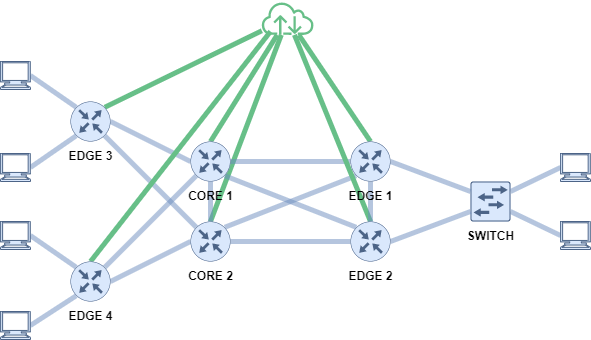

The diagram above was exported from draw.io. Its source (the exported page's mxGraphModel, read from the mxfile embedded in the PNG):
<mxGraphModel dx="989" dy="524" grid="1" gridSize="10" guides="1" tooltips="1" connect="1" arrows="1" fold="1" page="1" pageScale="1" pageWidth="850" pageHeight="1100" math="0" shadow="0">
  <root>
    <mxCell id="0" />
    <mxCell id="1" parent="0" />
    <mxCell id="_aXIJWlrsiqEmp8b6-wf-40" style="edgeStyle=none;rounded=0;orthogonalLoop=1;jettySize=auto;html=1;exitX=0.855;exitY=0.8555;exitDx=0;exitDy=0;exitPerimeter=0;entryX=0.145;entryY=0.145;entryDx=0;entryDy=0;entryPerimeter=0;strokeWidth=5;endArrow=none;endFill=0;fillColor=#dae8fc;strokeColor=#6c8ebf;opacity=50;" edge="1" parent="1" source="_aXIJWlrsiqEmp8b6-wf-1" target="_aXIJWlrsiqEmp8b6-wf-13">
      <mxGeometry relative="1" as="geometry" />
    </mxCell>
    <mxCell id="_aXIJWlrsiqEmp8b6-wf-46" style="edgeStyle=none;rounded=0;orthogonalLoop=1;jettySize=auto;html=1;exitX=0.8555;exitY=0.145;exitDx=0;exitDy=0;exitPerimeter=0;strokeColor=#67BF88;strokeWidth=5;endArrow=none;endFill=0;" edge="1" parent="1" source="_aXIJWlrsiqEmp8b6-wf-1" target="_aXIJWlrsiqEmp8b6-wf-3">
      <mxGeometry relative="1" as="geometry" />
    </mxCell>
    <mxCell id="_aXIJWlrsiqEmp8b6-wf-78" style="edgeStyle=none;rounded=0;orthogonalLoop=1;jettySize=auto;html=1;exitX=1;exitY=0.5;exitDx=0;exitDy=0;exitPerimeter=0;entryX=0;entryY=0.5;entryDx=0;entryDy=0;entryPerimeter=0;opacity=50;fillColor=#dae8fc;strokeColor=#6c8ebf;endArrow=none;endFill=0;strokeWidth=5;" edge="1" parent="1" source="_aXIJWlrsiqEmp8b6-wf-1" target="_aXIJWlrsiqEmp8b6-wf-16">
      <mxGeometry relative="1" as="geometry" />
    </mxCell>
    <mxCell id="_aXIJWlrsiqEmp8b6-wf-79" style="edgeStyle=none;rounded=0;orthogonalLoop=1;jettySize=auto;html=1;exitX=0.145;exitY=0.145;exitDx=0;exitDy=0;exitPerimeter=0;entryX=0.995;entryY=0.5;entryDx=0;entryDy=0;entryPerimeter=0;strokeWidth=5;endArrow=none;endFill=0;fillColor=#dae8fc;strokeColor=#6c8ebf;opacity=50;" edge="1" parent="1" source="_aXIJWlrsiqEmp8b6-wf-1" target="_aXIJWlrsiqEmp8b6-wf-4">
      <mxGeometry relative="1" as="geometry" />
    </mxCell>
    <mxCell id="_aXIJWlrsiqEmp8b6-wf-1" value="" style="sketch=0;points=[[0.5,0,0],[1,0.5,0],[0.5,1,0],[0,0.5,0],[0.145,0.145,0],[0.8555,0.145,0],[0.855,0.8555,0],[0.145,0.855,0]];verticalLabelPosition=bottom;html=1;verticalAlign=top;aspect=fixed;align=center;pointerEvents=1;shape=mxgraph.cisco19.rect;prIcon=router;fillColor=#dae8fc;strokeColor=#4C6487;" vertex="1" parent="1">
      <mxGeometry x="160" y="200" width="40" height="40" as="geometry" />
    </mxCell>
    <mxCell id="_aXIJWlrsiqEmp8b6-wf-44" style="edgeStyle=none;rounded=0;orthogonalLoop=1;jettySize=auto;html=1;exitX=1;exitY=0.25;exitDx=0;exitDy=0;exitPerimeter=0;entryX=0;entryY=0.5;entryDx=0;entryDy=0;entryPerimeter=0;strokeWidth=5;endArrow=none;endFill=0;fillColor=#dae8fc;strokeColor=#6c8ebf;opacity=50;" edge="1" parent="1" source="_aXIJWlrsiqEmp8b6-wf-2" target="_aXIJWlrsiqEmp8b6-wf-26">
      <mxGeometry relative="1" as="geometry" />
    </mxCell>
    <mxCell id="_aXIJWlrsiqEmp8b6-wf-45" style="edgeStyle=none;rounded=0;orthogonalLoop=1;jettySize=auto;html=1;exitX=1;exitY=0.75;exitDx=0;exitDy=0;exitPerimeter=0;entryX=0;entryY=0.5;entryDx=0;entryDy=0;entryPerimeter=0;strokeWidth=5;endArrow=none;endFill=0;fillColor=#dae8fc;strokeColor=#6c8ebf;opacity=50;" edge="1" parent="1" source="_aXIJWlrsiqEmp8b6-wf-2" target="_aXIJWlrsiqEmp8b6-wf-25">
      <mxGeometry relative="1" as="geometry" />
    </mxCell>
    <mxCell id="_aXIJWlrsiqEmp8b6-wf-2" value="" style="sketch=0;points=[[0.015,0.015,0],[0.985,0.015,0],[0.985,0.985,0],[0.015,0.985,0],[0.25,0,0],[0.5,0,0],[0.75,0,0],[1,0.25,0],[1,0.5,0],[1,0.75,0],[0.75,1,0],[0.5,1,0],[0.25,1,0],[0,0.75,0],[0,0.5,0],[0,0.25,0]];verticalLabelPosition=bottom;html=1;verticalAlign=top;aspect=fixed;align=center;pointerEvents=1;shape=mxgraph.cisco19.rect;prIcon=l2_switch;fillColor=#dae8fc;strokeColor=#4C6487;" vertex="1" parent="1">
      <mxGeometry x="560" y="280" width="40" height="40" as="geometry" />
    </mxCell>
    <mxCell id="_aXIJWlrsiqEmp8b6-wf-3" value="" style="sketch=0;outlineConnect=0;fontColor=#232F3E;gradientColor=none;fillColor=#67BF88;strokeColor=none;dashed=0;verticalLabelPosition=bottom;verticalAlign=top;align=center;html=1;fontSize=12;fontStyle=0;aspect=fixed;pointerEvents=1;shape=mxgraph.aws4.internet;strokeWidth=3;" vertex="1" parent="1">
      <mxGeometry x="350" y="100" width="54.25" height="33.39" as="geometry" />
    </mxCell>
    <mxCell id="_aXIJWlrsiqEmp8b6-wf-4" value="" style="shape=mxgraph.signs.tech.computer;html=1;pointerEvents=1;fillColor=#dae8fc;strokeColor=#4C6487;verticalLabelPosition=bottom;verticalAlign=top;align=center;" vertex="1" parent="1">
      <mxGeometry x="90" y="160" width="30" height="28" as="geometry" />
    </mxCell>
    <mxCell id="_aXIJWlrsiqEmp8b6-wf-75" style="edgeStyle=none;rounded=0;orthogonalLoop=1;jettySize=auto;html=1;exitX=0.995;exitY=0.5;exitDx=0;exitDy=0;exitPerimeter=0;entryX=0.145;entryY=0.855;entryDx=0;entryDy=0;entryPerimeter=0;strokeWidth=5;endArrow=none;endFill=0;fillColor=#dae8fc;strokeColor=#6C8EBF;opacity=50;" edge="1" parent="1" source="_aXIJWlrsiqEmp8b6-wf-5" target="_aXIJWlrsiqEmp8b6-wf-1">
      <mxGeometry relative="1" as="geometry" />
    </mxCell>
    <mxCell id="_aXIJWlrsiqEmp8b6-wf-5" value="" style="shape=mxgraph.signs.tech.computer;html=1;pointerEvents=1;fillColor=#dae8fc;strokeColor=#4C6487;verticalLabelPosition=bottom;verticalAlign=top;align=center;" vertex="1" parent="1">
      <mxGeometry x="90" y="252" width="30" height="28" as="geometry" />
    </mxCell>
    <mxCell id="_aXIJWlrsiqEmp8b6-wf-29" style="edgeStyle=none;rounded=0;orthogonalLoop=1;jettySize=auto;html=1;exitX=0.995;exitY=0.5;exitDx=0;exitDy=0;exitPerimeter=0;entryX=0.145;entryY=0.145;entryDx=0;entryDy=0;entryPerimeter=0;strokeWidth=5;endArrow=none;endFill=0;fillColor=#dae8fc;strokeColor=#6c8ebf;opacity=50;" edge="1" parent="1" source="_aXIJWlrsiqEmp8b6-wf-6" target="_aXIJWlrsiqEmp8b6-wf-10">
      <mxGeometry relative="1" as="geometry" />
    </mxCell>
    <mxCell id="_aXIJWlrsiqEmp8b6-wf-6" value="" style="shape=mxgraph.signs.tech.computer;html=1;pointerEvents=1;fillColor=#dae8fc;strokeColor=#4C6487;verticalLabelPosition=bottom;verticalAlign=top;align=center;" vertex="1" parent="1">
      <mxGeometry x="90" y="320" width="30" height="28" as="geometry" />
    </mxCell>
    <mxCell id="_aXIJWlrsiqEmp8b6-wf-30" style="edgeStyle=none;rounded=0;orthogonalLoop=1;jettySize=auto;html=1;exitX=0.995;exitY=0.5;exitDx=0;exitDy=0;exitPerimeter=0;entryX=0.145;entryY=0.855;entryDx=0;entryDy=0;entryPerimeter=0;strokeWidth=5;endArrow=none;endFill=0;fillColor=#dae8fc;strokeColor=#6c8ebf;opacity=50;" edge="1" parent="1" source="_aXIJWlrsiqEmp8b6-wf-7" target="_aXIJWlrsiqEmp8b6-wf-10">
      <mxGeometry relative="1" as="geometry" />
    </mxCell>
    <mxCell id="_aXIJWlrsiqEmp8b6-wf-7" value="" style="shape=mxgraph.signs.tech.computer;html=1;pointerEvents=1;fillColor=#dae8fc;strokeColor=#4C6487;verticalLabelPosition=bottom;verticalAlign=top;align=center;" vertex="1" parent="1">
      <mxGeometry x="90" y="410" width="30" height="28" as="geometry" />
    </mxCell>
    <mxCell id="_aXIJWlrsiqEmp8b6-wf-31" style="edgeStyle=none;rounded=0;orthogonalLoop=1;jettySize=auto;html=1;exitX=1;exitY=0.5;exitDx=0;exitDy=0;exitPerimeter=0;entryX=0;entryY=0.5;entryDx=0;entryDy=0;entryPerimeter=0;strokeWidth=5;endArrow=none;endFill=0;fillColor=#dae8fc;strokeColor=#6c8ebf;opacity=50;" edge="1" parent="1" source="_aXIJWlrsiqEmp8b6-wf-10" target="_aXIJWlrsiqEmp8b6-wf-13">
      <mxGeometry relative="1" as="geometry" />
    </mxCell>
    <mxCell id="_aXIJWlrsiqEmp8b6-wf-41" style="edgeStyle=none;rounded=0;orthogonalLoop=1;jettySize=auto;html=1;exitX=0.8555;exitY=0.145;exitDx=0;exitDy=0;exitPerimeter=0;entryX=0.145;entryY=0.855;entryDx=0;entryDy=0;entryPerimeter=0;strokeWidth=5;endArrow=none;endFill=0;fillColor=#dae8fc;strokeColor=#6c8ebf;opacity=50;" edge="1" parent="1" source="_aXIJWlrsiqEmp8b6-wf-10" target="_aXIJWlrsiqEmp8b6-wf-16">
      <mxGeometry relative="1" as="geometry" />
    </mxCell>
    <mxCell id="_aXIJWlrsiqEmp8b6-wf-47" style="edgeStyle=none;rounded=0;orthogonalLoop=1;jettySize=auto;html=1;exitX=0.5;exitY=0;exitDx=0;exitDy=0;exitPerimeter=0;entryX=0.168;entryY=0.898;entryDx=0;entryDy=0;entryPerimeter=0;strokeColor=#67BF88;strokeWidth=5;endArrow=none;endFill=0;" edge="1" parent="1" source="_aXIJWlrsiqEmp8b6-wf-10" target="_aXIJWlrsiqEmp8b6-wf-3">
      <mxGeometry relative="1" as="geometry" />
    </mxCell>
    <mxCell id="_aXIJWlrsiqEmp8b6-wf-10" value="" style="sketch=0;points=[[0.5,0,0],[1,0.5,0],[0.5,1,0],[0,0.5,0],[0.145,0.145,0],[0.8555,0.145,0],[0.855,0.8555,0],[0.145,0.855,0]];verticalLabelPosition=bottom;html=1;verticalAlign=top;aspect=fixed;align=center;pointerEvents=1;shape=mxgraph.cisco19.rect;prIcon=router;fillColor=#dae8fc;strokeColor=#4C6487;" vertex="1" parent="1">
      <mxGeometry x="160" y="360" width="40" height="40" as="geometry" />
    </mxCell>
    <mxCell id="_aXIJWlrsiqEmp8b6-wf-35" style="edgeStyle=none;rounded=0;orthogonalLoop=1;jettySize=auto;html=1;exitX=1;exitY=0.5;exitDx=0;exitDy=0;exitPerimeter=0;entryX=0;entryY=0.5;entryDx=0;entryDy=0;entryPerimeter=0;strokeWidth=5;endArrow=none;endFill=0;fillColor=#dae8fc;strokeColor=#6c8ebf;opacity=50;" edge="1" parent="1" source="_aXIJWlrsiqEmp8b6-wf-13" target="_aXIJWlrsiqEmp8b6-wf-17">
      <mxGeometry relative="1" as="geometry" />
    </mxCell>
    <mxCell id="_aXIJWlrsiqEmp8b6-wf-38" style="edgeStyle=none;rounded=0;orthogonalLoop=1;jettySize=auto;html=1;exitX=0.8555;exitY=0.145;exitDx=0;exitDy=0;exitPerimeter=0;entryX=0.145;entryY=0.855;entryDx=0;entryDy=0;entryPerimeter=0;strokeWidth=5;endArrow=none;endFill=0;fillColor=#dae8fc;strokeColor=#6c8ebf;opacity=50;" edge="1" parent="1" source="_aXIJWlrsiqEmp8b6-wf-13" target="_aXIJWlrsiqEmp8b6-wf-21">
      <mxGeometry relative="1" as="geometry" />
    </mxCell>
    <mxCell id="_aXIJWlrsiqEmp8b6-wf-50" style="edgeStyle=none;rounded=0;orthogonalLoop=1;jettySize=auto;html=1;exitX=0.5;exitY=0;exitDx=0;exitDy=0;exitPerimeter=0;strokeColor=#67BF88;strokeWidth=5;endArrow=none;endFill=0;" edge="1" parent="1" source="_aXIJWlrsiqEmp8b6-wf-13" target="_aXIJWlrsiqEmp8b6-wf-3">
      <mxGeometry relative="1" as="geometry">
        <mxPoint x="377" y="140" as="targetPoint" />
      </mxGeometry>
    </mxCell>
    <mxCell id="_aXIJWlrsiqEmp8b6-wf-13" value="" style="sketch=0;points=[[0.5,0,0],[1,0.5,0],[0.5,1,0],[0,0.5,0],[0.145,0.145,0],[0.8555,0.145,0],[0.855,0.8555,0],[0.145,0.855,0]];verticalLabelPosition=bottom;html=1;verticalAlign=top;aspect=fixed;align=center;pointerEvents=1;shape=mxgraph.cisco19.rect;prIcon=router;fillColor=#dae8fc;strokeColor=#4C6487;" vertex="1" parent="1">
      <mxGeometry x="280" y="320" width="40" height="40" as="geometry" />
    </mxCell>
    <mxCell id="_aXIJWlrsiqEmp8b6-wf-34" style="edgeStyle=none;rounded=0;orthogonalLoop=1;jettySize=auto;html=1;exitX=1;exitY=0.5;exitDx=0;exitDy=0;exitPerimeter=0;entryX=0;entryY=0.5;entryDx=0;entryDy=0;entryPerimeter=0;strokeWidth=5;endArrow=none;endFill=0;fillColor=#dae8fc;strokeColor=#6c8ebf;opacity=50;" edge="1" parent="1" source="_aXIJWlrsiqEmp8b6-wf-16" target="_aXIJWlrsiqEmp8b6-wf-21">
      <mxGeometry relative="1" as="geometry" />
    </mxCell>
    <mxCell id="_aXIJWlrsiqEmp8b6-wf-39" style="edgeStyle=none;rounded=0;orthogonalLoop=1;jettySize=auto;html=1;exitX=0.855;exitY=0.8555;exitDx=0;exitDy=0;exitPerimeter=0;entryX=0.145;entryY=0.145;entryDx=0;entryDy=0;entryPerimeter=0;strokeWidth=5;endArrow=none;endFill=0;fillColor=#dae8fc;strokeColor=#6c8ebf;opacity=50;" edge="1" parent="1" source="_aXIJWlrsiqEmp8b6-wf-16" target="_aXIJWlrsiqEmp8b6-wf-17">
      <mxGeometry relative="1" as="geometry" />
    </mxCell>
    <mxCell id="_aXIJWlrsiqEmp8b6-wf-48" style="edgeStyle=none;rounded=0;orthogonalLoop=1;jettySize=auto;html=1;exitX=0.5;exitY=0;exitDx=0;exitDy=0;exitPerimeter=0;strokeColor=#67BF88;strokeWidth=5;endArrow=none;endFill=0;" edge="1" parent="1" source="_aXIJWlrsiqEmp8b6-wf-16" target="_aXIJWlrsiqEmp8b6-wf-3">
      <mxGeometry relative="1" as="geometry" />
    </mxCell>
    <mxCell id="_aXIJWlrsiqEmp8b6-wf-16" value="" style="sketch=0;points=[[0.5,0,0],[1,0.5,0],[0.5,1,0],[0,0.5,0],[0.145,0.145,0],[0.8555,0.145,0],[0.855,0.8555,0],[0.145,0.855,0]];verticalLabelPosition=bottom;html=1;verticalAlign=top;aspect=fixed;align=center;pointerEvents=1;shape=mxgraph.cisco19.rect;prIcon=router;fillColor=#dae8fc;strokeColor=#4C6487;" vertex="1" parent="1">
      <mxGeometry x="280" y="240" width="40" height="40" as="geometry" />
    </mxCell>
    <mxCell id="_aXIJWlrsiqEmp8b6-wf-43" style="edgeStyle=none;rounded=0;orthogonalLoop=1;jettySize=auto;html=1;exitX=1;exitY=0.5;exitDx=0;exitDy=0;exitPerimeter=0;entryX=0;entryY=0.75;entryDx=0;entryDy=0;entryPerimeter=0;strokeWidth=5;endArrow=none;endFill=0;fillColor=#dae8fc;strokeColor=#6c8ebf;opacity=50;" edge="1" parent="1" source="_aXIJWlrsiqEmp8b6-wf-17" target="_aXIJWlrsiqEmp8b6-wf-2">
      <mxGeometry relative="1" as="geometry" />
    </mxCell>
    <mxCell id="_aXIJWlrsiqEmp8b6-wf-52" style="edgeStyle=none;rounded=0;orthogonalLoop=1;jettySize=auto;html=1;exitX=0.5;exitY=0;exitDx=0;exitDy=0;exitPerimeter=0;strokeColor=#67BF88;strokeWidth=5;endArrow=none;endFill=0;" edge="1" parent="1" source="_aXIJWlrsiqEmp8b6-wf-17" target="_aXIJWlrsiqEmp8b6-wf-3">
      <mxGeometry relative="1" as="geometry" />
    </mxCell>
    <mxCell id="_aXIJWlrsiqEmp8b6-wf-17" value="" style="sketch=0;points=[[0.5,0,0],[1,0.5,0],[0.5,1,0],[0,0.5,0],[0.145,0.145,0],[0.8555,0.145,0],[0.855,0.8555,0],[0.145,0.855,0]];verticalLabelPosition=bottom;html=1;verticalAlign=top;aspect=fixed;align=center;pointerEvents=1;shape=mxgraph.cisco19.rect;prIcon=router;fillColor=#dae8fc;strokeColor=#4C6487;" vertex="1" parent="1">
      <mxGeometry x="440" y="320" width="40" height="40" as="geometry" />
    </mxCell>
    <mxCell id="_aXIJWlrsiqEmp8b6-wf-37" style="edgeStyle=none;rounded=0;orthogonalLoop=1;jettySize=auto;html=1;exitX=0.5;exitY=1;exitDx=0;exitDy=0;exitPerimeter=0;entryX=0.5;entryY=0;entryDx=0;entryDy=0;entryPerimeter=0;strokeWidth=5;endArrow=none;endFill=0;fillColor=#dae8fc;strokeColor=#6c8ebf;opacity=50;" edge="1" parent="1" source="_aXIJWlrsiqEmp8b6-wf-21" target="_aXIJWlrsiqEmp8b6-wf-17">
      <mxGeometry relative="1" as="geometry" />
    </mxCell>
    <mxCell id="_aXIJWlrsiqEmp8b6-wf-42" style="edgeStyle=none;rounded=0;orthogonalLoop=1;jettySize=auto;html=1;exitX=1;exitY=0.5;exitDx=0;exitDy=0;exitPerimeter=0;entryX=0;entryY=0.25;entryDx=0;entryDy=0;entryPerimeter=0;strokeWidth=5;endArrow=none;endFill=0;fillColor=#dae8fc;strokeColor=#6c8ebf;opacity=50;" edge="1" parent="1" source="_aXIJWlrsiqEmp8b6-wf-21" target="_aXIJWlrsiqEmp8b6-wf-2">
      <mxGeometry relative="1" as="geometry" />
    </mxCell>
    <mxCell id="_aXIJWlrsiqEmp8b6-wf-51" style="edgeStyle=none;rounded=0;orthogonalLoop=1;jettySize=auto;html=1;exitX=0.5;exitY=0;exitDx=0;exitDy=0;exitPerimeter=0;strokeColor=#67BF88;strokeWidth=5;endArrow=none;endFill=0;" edge="1" parent="1" source="_aXIJWlrsiqEmp8b6-wf-21" target="_aXIJWlrsiqEmp8b6-wf-3">
      <mxGeometry relative="1" as="geometry" />
    </mxCell>
    <mxCell id="_aXIJWlrsiqEmp8b6-wf-21" value="" style="sketch=0;points=[[0.5,0,0],[1,0.5,0],[0.5,1,0],[0,0.5,0],[0.145,0.145,0],[0.8555,0.145,0],[0.855,0.8555,0],[0.145,0.855,0]];verticalLabelPosition=bottom;html=1;verticalAlign=top;aspect=fixed;align=center;pointerEvents=1;shape=mxgraph.cisco19.rect;prIcon=router;fillColor=#dae8fc;strokeColor=#4C6487;" vertex="1" parent="1">
      <mxGeometry x="440" y="240" width="40" height="40" as="geometry" />
    </mxCell>
    <mxCell id="_aXIJWlrsiqEmp8b6-wf-25" value="" style="shape=mxgraph.signs.tech.computer;html=1;pointerEvents=1;fillColor=#dae8fc;strokeColor=#4C6487;verticalLabelPosition=bottom;verticalAlign=top;align=center;" vertex="1" parent="1">
      <mxGeometry x="650" y="320" width="30" height="28" as="geometry" />
    </mxCell>
    <mxCell id="_aXIJWlrsiqEmp8b6-wf-26" value="" style="shape=mxgraph.signs.tech.computer;html=1;pointerEvents=1;fillColor=#dae8fc;strokeColor=#4C6487;verticalLabelPosition=bottom;verticalAlign=top;align=center;" vertex="1" parent="1">
      <mxGeometry x="650" y="252" width="30" height="28" as="geometry" />
    </mxCell>
    <mxCell id="_aXIJWlrsiqEmp8b6-wf-60" value="&lt;b&gt;EDGE 3&lt;/b&gt;" style="text;html=1;align=center;verticalAlign=middle;resizable=0;points=[];autosize=1;strokeColor=none;fillColor=none;strokeWidth=1;" vertex="1" parent="1">
      <mxGeometry x="145" y="240" width="70" height="30" as="geometry" />
    </mxCell>
    <mxCell id="_aXIJWlrsiqEmp8b6-wf-61" value="&lt;b&gt;EDGE 4&lt;/b&gt;" style="text;html=1;align=center;verticalAlign=middle;resizable=0;points=[];autosize=1;strokeColor=none;fillColor=none;strokeWidth=1;" vertex="1" parent="1">
      <mxGeometry x="145" y="400" width="70" height="30" as="geometry" />
    </mxCell>
    <mxCell id="_aXIJWlrsiqEmp8b6-wf-63" value="&lt;b&gt;CORE 2&lt;/b&gt;" style="text;html=1;align=center;verticalAlign=middle;resizable=0;points=[];autosize=1;strokeColor=none;fillColor=none;strokeWidth=1;" vertex="1" parent="1">
      <mxGeometry x="265" y="360" width="70" height="30" as="geometry" />
    </mxCell>
    <mxCell id="_aXIJWlrsiqEmp8b6-wf-64" value="&lt;b&gt;EDGE 2&lt;/b&gt;" style="text;html=1;align=center;verticalAlign=middle;resizable=0;points=[];autosize=1;strokeColor=none;fillColor=none;strokeWidth=1;" vertex="1" parent="1">
      <mxGeometry x="425" y="360" width="70" height="30" as="geometry" />
    </mxCell>
    <mxCell id="_aXIJWlrsiqEmp8b6-wf-65" value="&lt;b&gt;EDGE 1&lt;/b&gt;" style="text;html=1;align=center;verticalAlign=middle;resizable=0;points=[];autosize=1;strokeColor=none;fillColor=none;strokeWidth=1;opacity=50;" vertex="1" parent="1">
      <mxGeometry x="425" y="280" width="70" height="30" as="geometry" />
    </mxCell>
    <mxCell id="_aXIJWlrsiqEmp8b6-wf-82" value="" style="edgeStyle=none;rounded=0;orthogonalLoop=1;jettySize=auto;html=1;exitX=0.5;exitY=1;exitDx=0;exitDy=0;exitPerimeter=0;entryX=0.5;entryY=0;entryDx=0;entryDy=0;entryPerimeter=0;strokeWidth=5;endArrow=none;endFill=0;fillColor=#dae8fc;strokeColor=#6c8ebf;opacity=50;" edge="1" parent="1" source="_aXIJWlrsiqEmp8b6-wf-16" target="_aXIJWlrsiqEmp8b6-wf-13">
      <mxGeometry relative="1" as="geometry">
        <mxPoint x="300" y="280" as="sourcePoint" />
        <mxPoint x="265" y="390" as="targetPoint" />
      </mxGeometry>
    </mxCell>
    <mxCell id="_aXIJWlrsiqEmp8b6-wf-84" value="&lt;b&gt;SWITCH&lt;br&gt;&lt;/b&gt;" style="text;html=1;align=center;verticalAlign=middle;resizable=0;points=[];autosize=1;strokeColor=none;fillColor=none;strokeWidth=1;opacity=50;" vertex="1" parent="1">
      <mxGeometry x="545" y="320" width="70" height="30" as="geometry" />
    </mxCell>
    <mxCell id="_aXIJWlrsiqEmp8b6-wf-85" value="&lt;b&gt;CORE 1&lt;/b&gt;" style="text;html=1;align=center;verticalAlign=middle;resizable=0;points=[];autosize=1;strokeColor=none;fillColor=none;strokeWidth=1;" vertex="1" parent="1">
      <mxGeometry x="265" y="280" width="70" height="30" as="geometry" />
    </mxCell>
  </root>
</mxGraphModel>